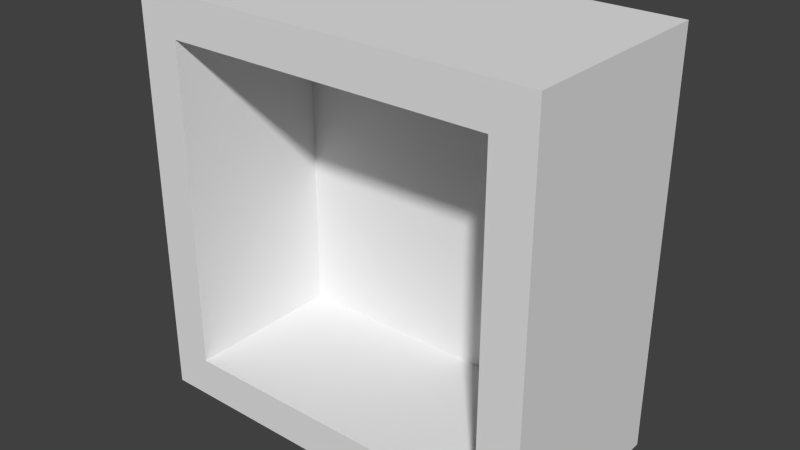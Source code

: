 # Source: cupboard.blend  (saved by Blender 2.72.0; exported with 4.5.12 LTS)
import bpy
from mathutils import Matrix  # noqa: F401  (used for matrix-valued properties, if any)

bpy.ops.wm.read_factory_settings(use_empty=True)
scene = bpy.context.scene
scene.name = 'Scene'

# ---- collections
col_collection_1 = bpy.data.collections.new('Collection 1'); scene.collection.children.link(col_collection_1)

# ---- world
world_world = bpy.data.worlds.new('World'); scene.world = world_world
world_world.color = (0.05088, 0.05088, 0.05088)
world_world.use_sun_shadow = False
world_world.sun_shadow_jitter_overblur = 0.0
world_world.cycles.sampling_method = 'MANUAL'
world_world.cycles.sample_map_resolution = 256

# ---- meshes
me_cube_002 = bpy.data.meshes.new('Cube.002')
me_cube_002.from_pydata([(0.9, 0.5, 0.1), (0.9, 0.9, 0.1), (0.1, 0.9, 0.1), (0.1, 0.5, 0.1), (0.9, 0.5, 0.0), (0.9, 0.9, 0.0), (0.1, 0.9, 0.0), (0.1, 0.5, 0.0), (0.1, 0.5, 1.0), (0.1, 0.9, 1.0), (0.0, 1.0, 1.0), (0.0, 0.5, 1.0), (0.1, 0.5, 0.0), (0.1, 0.9, 0.0), (0.0, 1.0, 0.0), (0.0, 0.5, 0.0), (1.0, 0.5, 1.0), (1.0, 1.0, 1.0), (0.9, 0.9, 1.0), (0.9, 0.5, 1.0), (1.0, 0.5, 0.0), (1.0, 1.0, 0.0), (0.9, 0.9, 0.0), (0.9, 0.5, 0.0), (1.0, 1.0, 1.0), (5.96e-08, 1.0, 1.0), (0.1, 0.9, 1.0), (0.9, 0.9, 1.0), (1.0, 1.0, 0.0), (5.96e-08, 1.0, 0.0), (0.1, 0.9, 0.0), (0.9, 0.9, 0.0), (0.1, 0.5, 0.9), (0.1, 0.9, 0.9), (0.9, 0.9, 0.9), (0.9, 0.5, 0.9), (0.1, 0.5, 1.0), (0.1, 0.9, 1.0), (0.9, 0.9, 1.0), (0.9, 0.5, 1.0)], [], [(7, 6, 5, 4), (1, 0, 4, 5), (2, 1, 5, 6), (0, 3, 7, 4), (0, 1, 2, 3), (3, 2, 6, 7), (15, 14, 13, 12), (9, 8, 12, 13), (10, 9, 13, 14), (8, 11, 15, 12), (8, 9, 10, 11), (11, 10, 14, 15), (23, 22, 21, 20), (17, 16, 20, 21), (18, 17, 21, 22), (16, 19, 23, 20), (16, 17, 18, 19), (19, 18, 22, 23), (31, 30, 29, 28), (25, 24, 28, 29), (26, 25, 29, 30), (24, 27, 31, 28), (24, 25, 26, 27), (27, 26, 30, 31), (36, 37, 33, 32), (39, 38, 37, 36), (39, 36, 32, 35), (37, 38, 34, 33), (38, 39, 35, 34), (32, 33, 34, 35)])
_uv = me_cube_002.uv_layers.new(name='UVMap')
_uv.uv.foreach_set('vector', [0.9977, 0.07808, 0.5678, 0.07808, 0.5678, 0.9603, 0.9977, 0.9603, 0.9964, 0.6483, 0.1228, 0.6483, 0.1228, 0.5381, 0.9964, 0.5381, 0.1228, 0.6483, 0.9964, 0.6483, 0.9964, 0.5381, 0.1228, 0.5381, 0.114, 0.03873, 0.114, 0.9209, 0.003682, 0.9209, 0.003682, 0.03873, 0.9424, 0.9603, 0.516, 0.9603, 0.516, 0.07808, 0.9424, 0.07808, 0.1228, 0.6483, 0.9981, 0.6483, 0.9981, 0.5381, 0.1228, 0.5381, 0.01136, 0.5831, 0.9834, 0.5831, 0.8889, 0.4715, 0.01136, 0.4715, 0.8496, 0.9966, 0.009673, 0.9966, 0.009673, 0.008866, 0.8496, 0.008866, 0.02308, 0.9656, 0.1124, 0.9656, 0.1124, 0.07249, 0.02308, 0.07249, 0.1046, 0.9628, 0.0126, 0.9628, 0.0126, 0.04255, 0.1046, 0.04255, 0.9968, 0.5062, 0.1084, 0.5062, 0.0007347, 0.3957, 0.9963, 0.3957, 0.001237, 0.9994, 0.9965, 0.9994, 0.9965, 0.001199, 0.001237, 0.001199, 0.01352, 0.5831, 0.888, 0.5831, 0.9868, 0.4715, 0.01136, 0.4715, 0.9965, 0.9986, 0.001405, 0.9986, 0.001405, 0.002048, 0.9965, 0.002048, 0.02308, 0.9656, 0.1124, 0.9656, 0.1124, 0.07249, 0.02308, 0.07249, 0.1046, 0.9628, 0.0126, 0.9628, 0.0126, 0.04255, 0.1046, 0.04255, 0.996, 0.5062, 0.0007347, 0.5062, 0.1046, 0.3957, 0.9981, 0.3957, 0.003068, 0.991, 0.8529, 0.991, 0.8529, 0.007063, 0.003068, 0.007063, 0.8333, 0.09997, 0.8333, 0.8729, 0.9449, 0.9789, 0.9449, 0.006897, 0.9856, 0.9971, 0.02257, 0.9971, 0.02257, 0.003628, 0.9856, 0.003628, 0.02308, 0.9656, 0.1124, 0.9656, 0.1124, 0.07249, 0.02308, 0.07249, 0.1046, 0.9628, 0.0126, 0.9628, 0.0126, 0.04255, 0.1046, 0.04255, 0.0375, 0.9939, 0.0375, 0.001791, 0.148, 0.1042, 0.148, 0.9117, 0.1292, 0.9911, 0.8622, 0.9911, 0.8622, 0.009651, 0.1292, 0.009651, 0.1228, 0.6483, 0.9981, 0.6483, 0.9981, 0.5381, 0.1228, 0.5381, 0.0576, 0.07808, 0.5446, 0.07808, 0.5446, 0.9603, 0.0576, 0.9603, 0.1174, 0.05935, 0.1174, 0.9415, 0.007118, 0.9415, 0.007118, 0.05935, 0.1228, 0.6483, 0.9981, 0.6483, 0.9981, 0.5381, 0.1228, 0.5381, 0.9981, 0.6483, 0.1228, 0.6483, 0.1228, 0.5381, 0.9981, 0.5381, 0.9855, 0.07808, 0.5678, 0.07808, 0.5678, 0.9603, 0.9855, 0.9603])
me_cube_002.use_remesh_preserve_volume = False
me_cube_002.use_remesh_preserve_attributes = False
me_cube_002.use_mirror_vertex_groups = False
me_cube_002.update()

# ---- objects
ob_cube = bpy.data.objects.new('Cube', me_cube_002)

# ---- transforms, parenting, visibility, modifiers, constraints
ob_cube.location = (0.0, -1.0, 0.0)
ob_cube.lineart.crease_threshold = 0.0

# ---- collection membership
col_collection_1.objects.link(ob_cube)

# ---- scene / render settings (as saved in the file)
scene.frame_start = 1; scene.frame_end = 250; scene.frame_set(1)
scene.render.engine = 'BLENDER_EEVEE_NEXT'
scene.render.image_settings.color_mode = 'RGB'
scene.render.image_settings.compression = 90
scene.render.resolution_percentage = 50
scene.render.dither_intensity = 0.0
scene.cycles.use_denoising = False
scene.cycles.samples = 10
scene.cycles.sampling_pattern = 'TABULATED_SOBOL'
scene.cycles.light_sampling_threshold = 0.0
scene.cycles.use_adaptive_sampling = False
scene.cycles.use_light_tree = False
scene.cycles.blur_glossy = 0.0
scene.cycles.volume_bounces = 1
scene.cycles.pixel_filter_type = 'GAUSSIAN'
scene.cycles.sample_clamp_indirect = 0.0
scene.view_settings.view_transform = 'Standard'
bpy.context.view_layer.update()

# ---- added for rendering (the .blend has no active camera and no usable light): camera, sun
cam_auto = bpy.data.cameras.new('AutoCamera')
cam_auto.lens = 50.0
cam_auto.sensor_width = 36.0
cam_auto.clip_end = 1000.0
ob_auto_camera = bpy.data.objects.new('AutoCamera', cam_auto)
scene.collection.objects.link(ob_auto_camera)
ob_auto_camera.location = (1.88784, -1.9154, 1.61027)
ob_auto_camera.rotation_euler = (1.09748, -7.21219e-08, 0.694738)
scene.camera = ob_auto_camera
light_auto_sun = bpy.data.lights.new('AutoSun', 'SUN')
light_auto_sun.energy = 3.0
light_auto_sun.angle = 0.0523599
ob_auto_sun = bpy.data.objects.new('AutoSun', light_auto_sun)
scene.collection.objects.link(ob_auto_sun)
ob_auto_sun.rotation_euler = (0.872665, 0.174533, 0.523599)
bpy.context.view_layer.update()
